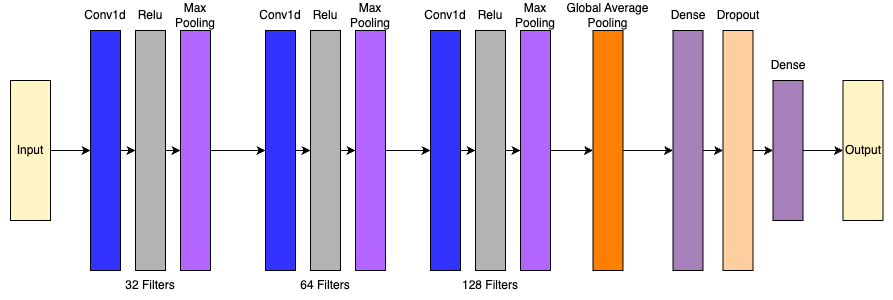

The diagram above was exported from draw.io. Its source (the exported page's mxGraphModel, read from the mxfile embedded in the PNG):
<mxGraphModel dx="1327" dy="648" grid="1" gridSize="10" guides="1" tooltips="1" connect="1" arrows="1" fold="1" page="1" pageScale="1" pageWidth="850" pageHeight="1100" math="0" shadow="0">
  <root>
    <mxCell id="0" />
    <mxCell id="1" parent="0" />
    <mxCell id="NYrQrKwqOOoUG5v25BaH-1" value="" style="rounded=0;whiteSpace=wrap;html=1;fillColor=#3333FF;" vertex="1" parent="1">
      <mxGeometry x="100" y="110" width="30" height="240" as="geometry" />
    </mxCell>
    <mxCell id="NYrQrKwqOOoUG5v25BaH-3" value="Conv1d" style="text;html=1;align=center;verticalAlign=middle;whiteSpace=wrap;rounded=0;" vertex="1" parent="1">
      <mxGeometry x="85" y="80" width="60" height="30" as="geometry" />
    </mxCell>
    <mxCell id="NYrQrKwqOOoUG5v25BaH-4" value="Relu" style="text;html=1;align=center;verticalAlign=middle;whiteSpace=wrap;rounded=0;" vertex="1" parent="1">
      <mxGeometry x="130" y="80" width="60" height="30" as="geometry" />
    </mxCell>
    <mxCell id="NYrQrKwqOOoUG5v25BaH-5" value="" style="rounded=0;whiteSpace=wrap;html=1;fillColor=#B266FF;" vertex="1" parent="1">
      <mxGeometry x="190" y="110" width="30" height="240" as="geometry" />
    </mxCell>
    <mxCell id="NYrQrKwqOOoUG5v25BaH-6" value="Max Pooling" style="text;html=1;align=center;verticalAlign=middle;whiteSpace=wrap;rounded=0;" vertex="1" parent="1">
      <mxGeometry x="175" y="80" width="60" height="30" as="geometry" />
    </mxCell>
    <mxCell id="NYrQrKwqOOoUG5v25BaH-7" value="32 Filters" style="text;html=1;align=center;verticalAlign=middle;whiteSpace=wrap;rounded=0;" vertex="1" parent="1">
      <mxGeometry x="130" y="350" width="60" height="30" as="geometry" />
    </mxCell>
    <mxCell id="NYrQrKwqOOoUG5v25BaH-20" value="" style="rounded=0;whiteSpace=wrap;html=1;fillColor=#FF8000;" vertex="1" parent="1">
      <mxGeometry x="602.5" y="110" width="30" height="240" as="geometry" />
    </mxCell>
    <mxCell id="NYrQrKwqOOoUG5v25BaH-21" value="Global Average Pooling" style="text;html=1;align=center;verticalAlign=middle;whiteSpace=wrap;rounded=0;" vertex="1" parent="1">
      <mxGeometry x="575" y="80" width="85" height="30" as="geometry" />
    </mxCell>
    <mxCell id="NYrQrKwqOOoUG5v25BaH-22" value="" style="rounded=0;whiteSpace=wrap;html=1;fillColor=#3333FF;" vertex="1" parent="1">
      <mxGeometry x="275" y="110" width="30" height="240" as="geometry" />
    </mxCell>
    <mxCell id="NYrQrKwqOOoUG5v25BaH-23" value="" style="rounded=0;whiteSpace=wrap;html=1;fillColor=#B3B3B3;" vertex="1" parent="1">
      <mxGeometry x="320" y="110" width="30" height="240" as="geometry" />
    </mxCell>
    <mxCell id="NYrQrKwqOOoUG5v25BaH-24" value="Conv1d" style="text;html=1;align=center;verticalAlign=middle;whiteSpace=wrap;rounded=0;" vertex="1" parent="1">
      <mxGeometry x="260" y="80" width="60" height="30" as="geometry" />
    </mxCell>
    <mxCell id="NYrQrKwqOOoUG5v25BaH-25" value="Relu" style="text;html=1;align=center;verticalAlign=middle;whiteSpace=wrap;rounded=0;" vertex="1" parent="1">
      <mxGeometry x="305" y="80" width="60" height="30" as="geometry" />
    </mxCell>
    <mxCell id="NYrQrKwqOOoUG5v25BaH-26" value="" style="rounded=0;whiteSpace=wrap;html=1;fillColor=#B266FF;" vertex="1" parent="1">
      <mxGeometry x="365" y="110" width="30" height="240" as="geometry" />
    </mxCell>
    <mxCell id="NYrQrKwqOOoUG5v25BaH-27" value="Max Pooling" style="text;html=1;align=center;verticalAlign=middle;whiteSpace=wrap;rounded=0;" vertex="1" parent="1">
      <mxGeometry x="350" y="80" width="60" height="30" as="geometry" />
    </mxCell>
    <mxCell id="NYrQrKwqOOoUG5v25BaH-28" value="" style="rounded=0;whiteSpace=wrap;html=1;fillColor=#3333FF;" vertex="1" parent="1">
      <mxGeometry x="440" y="110" width="30" height="240" as="geometry" />
    </mxCell>
    <mxCell id="NYrQrKwqOOoUG5v25BaH-29" value="" style="rounded=0;whiteSpace=wrap;html=1;fillColor=#B3B3B3;" vertex="1" parent="1">
      <mxGeometry x="485" y="110" width="30" height="240" as="geometry" />
    </mxCell>
    <mxCell id="NYrQrKwqOOoUG5v25BaH-30" value="Conv1d" style="text;html=1;align=center;verticalAlign=middle;whiteSpace=wrap;rounded=0;" vertex="1" parent="1">
      <mxGeometry x="425" y="80" width="60" height="30" as="geometry" />
    </mxCell>
    <mxCell id="NYrQrKwqOOoUG5v25BaH-31" value="Relu" style="text;html=1;align=center;verticalAlign=middle;whiteSpace=wrap;rounded=0;" vertex="1" parent="1">
      <mxGeometry x="470" y="80" width="60" height="30" as="geometry" />
    </mxCell>
    <mxCell id="NYrQrKwqOOoUG5v25BaH-32" value="" style="rounded=0;whiteSpace=wrap;html=1;fillColor=#B266FF;" vertex="1" parent="1">
      <mxGeometry x="530" y="110" width="30" height="240" as="geometry" />
    </mxCell>
    <mxCell id="NYrQrKwqOOoUG5v25BaH-33" value="Max Pooling" style="text;html=1;align=center;verticalAlign=middle;whiteSpace=wrap;rounded=0;" vertex="1" parent="1">
      <mxGeometry x="515" y="80" width="60" height="30" as="geometry" />
    </mxCell>
    <mxCell id="NYrQrKwqOOoUG5v25BaH-34" value="64 Filters" style="text;html=1;align=center;verticalAlign=middle;whiteSpace=wrap;rounded=0;" vertex="1" parent="1">
      <mxGeometry x="305" y="350" width="60" height="30" as="geometry" />
    </mxCell>
    <mxCell id="NYrQrKwqOOoUG5v25BaH-35" value="128 Filters" style="text;html=1;align=center;verticalAlign=middle;whiteSpace=wrap;rounded=0;" vertex="1" parent="1">
      <mxGeometry x="470" y="350" width="60" height="30" as="geometry" />
    </mxCell>
    <mxCell id="NYrQrKwqOOoUG5v25BaH-36" value="" style="rounded=0;whiteSpace=wrap;html=1;fillColor=#FFF4C3;" vertex="1" parent="1">
      <mxGeometry x="20" y="160" width="40" height="140" as="geometry" />
    </mxCell>
    <mxCell id="NYrQrKwqOOoUG5v25BaH-37" value="Input" style="text;html=1;align=center;verticalAlign=middle;whiteSpace=wrap;rounded=0;" vertex="1" parent="1">
      <mxGeometry x="10" y="215" width="60" height="30" as="geometry" />
    </mxCell>
    <mxCell id="NYrQrKwqOOoUG5v25BaH-39" value="" style="rounded=0;whiteSpace=wrap;html=1;fillColor=#A680B8;" vertex="1" parent="1">
      <mxGeometry x="682.5" y="110" width="30" height="240" as="geometry" />
    </mxCell>
    <mxCell id="NYrQrKwqOOoUG5v25BaH-40" value="" style="endArrow=classic;html=1;rounded=0;exitX=1;exitY=0.5;exitDx=0;exitDy=0;entryX=0;entryY=0.5;entryDx=0;entryDy=0;" edge="1" parent="1" source="NYrQrKwqOOoUG5v25BaH-36" target="NYrQrKwqOOoUG5v25BaH-1">
      <mxGeometry width="50" height="50" relative="1" as="geometry">
        <mxPoint x="50" y="245" as="sourcePoint" />
        <mxPoint x="100" y="195" as="targetPoint" />
      </mxGeometry>
    </mxCell>
    <mxCell id="NYrQrKwqOOoUG5v25BaH-41" value="" style="endArrow=classic;html=1;rounded=0;exitX=1;exitY=0.5;exitDx=0;exitDy=0;entryX=0;entryY=0.5;entryDx=0;entryDy=0;" edge="1" parent="1" source="NYrQrKwqOOoUG5v25BaH-5" target="NYrQrKwqOOoUG5v25BaH-22">
      <mxGeometry width="50" height="50" relative="1" as="geometry">
        <mxPoint x="510" y="340" as="sourcePoint" />
        <mxPoint x="560" y="290" as="targetPoint" />
      </mxGeometry>
    </mxCell>
    <mxCell id="NYrQrKwqOOoUG5v25BaH-43" value="" style="endArrow=classic;html=1;rounded=0;exitX=1;exitY=0.5;exitDx=0;exitDy=0;entryX=0;entryY=0.5;entryDx=0;entryDy=0;" edge="1" parent="1" source="NYrQrKwqOOoUG5v25BaH-1" target="NYrQrKwqOOoUG5v25BaH-2">
      <mxGeometry width="50" height="50" relative="1" as="geometry">
        <mxPoint x="510" y="340" as="sourcePoint" />
        <mxPoint x="560" y="290" as="targetPoint" />
      </mxGeometry>
    </mxCell>
    <mxCell id="NYrQrKwqOOoUG5v25BaH-2" value="" style="rounded=0;whiteSpace=wrap;html=1;fillColor=#B3B3B3;" vertex="1" parent="1">
      <mxGeometry x="145" y="110" width="30" height="240" as="geometry" />
    </mxCell>
    <mxCell id="NYrQrKwqOOoUG5v25BaH-44" value="" style="endArrow=classic;html=1;rounded=0;exitX=1;exitY=0.5;exitDx=0;exitDy=0;entryX=0;entryY=0.5;entryDx=0;entryDy=0;" edge="1" parent="1" source="NYrQrKwqOOoUG5v25BaH-2" target="NYrQrKwqOOoUG5v25BaH-5">
      <mxGeometry width="50" height="50" relative="1" as="geometry">
        <mxPoint x="30" y="240" as="sourcePoint" />
        <mxPoint x="110" y="240" as="targetPoint" />
      </mxGeometry>
    </mxCell>
    <mxCell id="NYrQrKwqOOoUG5v25BaH-45" value="" style="endArrow=classic;html=1;rounded=0;exitX=1;exitY=0.5;exitDx=0;exitDy=0;entryX=0;entryY=0.5;entryDx=0;entryDy=0;" edge="1" parent="1" source="NYrQrKwqOOoUG5v25BaH-22" target="NYrQrKwqOOoUG5v25BaH-23">
      <mxGeometry width="50" height="50" relative="1" as="geometry">
        <mxPoint x="30" y="240" as="sourcePoint" />
        <mxPoint x="110" y="240" as="targetPoint" />
      </mxGeometry>
    </mxCell>
    <mxCell id="NYrQrKwqOOoUG5v25BaH-46" value="" style="endArrow=classic;html=1;rounded=0;exitX=1;exitY=0.5;exitDx=0;exitDy=0;entryX=0;entryY=0.5;entryDx=0;entryDy=0;" edge="1" parent="1" source="NYrQrKwqOOoUG5v25BaH-23" target="NYrQrKwqOOoUG5v25BaH-26">
      <mxGeometry width="50" height="50" relative="1" as="geometry">
        <mxPoint x="30" y="240" as="sourcePoint" />
        <mxPoint x="110" y="240" as="targetPoint" />
      </mxGeometry>
    </mxCell>
    <mxCell id="NYrQrKwqOOoUG5v25BaH-47" value="" style="endArrow=classic;html=1;rounded=0;exitX=1;exitY=0.5;exitDx=0;exitDy=0;entryX=0;entryY=0.5;entryDx=0;entryDy=0;" edge="1" parent="1" source="NYrQrKwqOOoUG5v25BaH-26" target="NYrQrKwqOOoUG5v25BaH-28">
      <mxGeometry width="50" height="50" relative="1" as="geometry">
        <mxPoint x="30" y="240" as="sourcePoint" />
        <mxPoint x="110" y="240" as="targetPoint" />
      </mxGeometry>
    </mxCell>
    <mxCell id="NYrQrKwqOOoUG5v25BaH-48" value="Dense" style="text;html=1;align=center;verticalAlign=middle;whiteSpace=wrap;rounded=0;" vertex="1" parent="1">
      <mxGeometry x="667.5" y="80" width="60" height="30" as="geometry" />
    </mxCell>
    <mxCell id="NYrQrKwqOOoUG5v25BaH-49" value="" style="endArrow=classic;html=1;rounded=0;exitX=1;exitY=0.5;exitDx=0;exitDy=0;entryX=0;entryY=0.5;entryDx=0;entryDy=0;" edge="1" parent="1" source="NYrQrKwqOOoUG5v25BaH-32" target="NYrQrKwqOOoUG5v25BaH-20">
      <mxGeometry width="50" height="50" relative="1" as="geometry">
        <mxPoint x="675" y="340" as="sourcePoint" />
        <mxPoint x="725" y="290" as="targetPoint" />
      </mxGeometry>
    </mxCell>
    <mxCell id="NYrQrKwqOOoUG5v25BaH-50" value="" style="endArrow=classic;html=1;rounded=0;exitX=1;exitY=0.5;exitDx=0;exitDy=0;entryX=0;entryY=0.5;entryDx=0;entryDy=0;" edge="1" parent="1" source="NYrQrKwqOOoUG5v25BaH-28" target="NYrQrKwqOOoUG5v25BaH-29">
      <mxGeometry width="50" height="50" relative="1" as="geometry">
        <mxPoint x="415" y="420" as="sourcePoint" />
        <mxPoint x="465" y="370" as="targetPoint" />
      </mxGeometry>
    </mxCell>
    <mxCell id="NYrQrKwqOOoUG5v25BaH-51" value="" style="endArrow=classic;html=1;rounded=0;exitX=1;exitY=0.5;exitDx=0;exitDy=0;entryX=0;entryY=0.5;entryDx=0;entryDy=0;" edge="1" parent="1" source="NYrQrKwqOOoUG5v25BaH-29" target="NYrQrKwqOOoUG5v25BaH-32">
      <mxGeometry width="50" height="50" relative="1" as="geometry">
        <mxPoint x="380" y="240" as="sourcePoint" />
        <mxPoint x="450" y="240" as="targetPoint" />
      </mxGeometry>
    </mxCell>
    <mxCell id="NYrQrKwqOOoUG5v25BaH-53" value="" style="rounded=0;whiteSpace=wrap;html=1;fillColor=#FFCE9F;" vertex="1" parent="1">
      <mxGeometry x="732.5" y="110" width="30" height="240" as="geometry" />
    </mxCell>
    <mxCell id="NYrQrKwqOOoUG5v25BaH-54" value="" style="rounded=0;whiteSpace=wrap;html=1;fillColor=#A680B8;" vertex="1" parent="1">
      <mxGeometry x="782.5" y="160" width="30" height="140" as="geometry" />
    </mxCell>
    <mxCell id="NYrQrKwqOOoUG5v25BaH-55" value="Dropout" style="text;html=1;align=center;verticalAlign=middle;whiteSpace=wrap;rounded=0;" vertex="1" parent="1">
      <mxGeometry x="717.5" y="80" width="60" height="30" as="geometry" />
    </mxCell>
    <mxCell id="NYrQrKwqOOoUG5v25BaH-56" value="Dense" style="text;html=1;align=center;verticalAlign=middle;whiteSpace=wrap;rounded=0;" vertex="1" parent="1">
      <mxGeometry x="767.5" y="130" width="60" height="30" as="geometry" />
    </mxCell>
    <mxCell id="NYrQrKwqOOoUG5v25BaH-57" value="" style="rounded=0;whiteSpace=wrap;html=1;fillColor=#FFF4C3;" vertex="1" parent="1">
      <mxGeometry x="852.5" y="160" width="40" height="140" as="geometry" />
    </mxCell>
    <mxCell id="NYrQrKwqOOoUG5v25BaH-58" value="" style="endArrow=classic;html=1;rounded=0;exitX=1;exitY=0.5;exitDx=0;exitDy=0;entryX=0;entryY=0.5;entryDx=0;entryDy=0;" edge="1" parent="1" source="NYrQrKwqOOoUG5v25BaH-20" target="NYrQrKwqOOoUG5v25BaH-39">
      <mxGeometry width="50" height="50" relative="1" as="geometry">
        <mxPoint x="547.5" y="240" as="sourcePoint" />
        <mxPoint x="612.5" y="240" as="targetPoint" />
      </mxGeometry>
    </mxCell>
    <mxCell id="NYrQrKwqOOoUG5v25BaH-59" value="" style="endArrow=classic;html=1;rounded=0;exitX=1;exitY=0.5;exitDx=0;exitDy=0;entryX=0;entryY=0.5;entryDx=0;entryDy=0;" edge="1" parent="1" source="NYrQrKwqOOoUG5v25BaH-39" target="NYrQrKwqOOoUG5v25BaH-53">
      <mxGeometry width="50" height="50" relative="1" as="geometry">
        <mxPoint x="547.5" y="240" as="sourcePoint" />
        <mxPoint x="612.5" y="240" as="targetPoint" />
      </mxGeometry>
    </mxCell>
    <mxCell id="NYrQrKwqOOoUG5v25BaH-60" value="" style="endArrow=classic;html=1;rounded=0;exitX=1;exitY=0.5;exitDx=0;exitDy=0;entryX=0;entryY=0.5;entryDx=0;entryDy=0;" edge="1" parent="1" source="NYrQrKwqOOoUG5v25BaH-53" target="NYrQrKwqOOoUG5v25BaH-54">
      <mxGeometry width="50" height="50" relative="1" as="geometry">
        <mxPoint x="547.5" y="240" as="sourcePoint" />
        <mxPoint x="612.5" y="240" as="targetPoint" />
      </mxGeometry>
    </mxCell>
    <mxCell id="NYrQrKwqOOoUG5v25BaH-61" value="" style="endArrow=classic;html=1;rounded=0;exitX=1;exitY=0.5;exitDx=0;exitDy=0;entryX=0;entryY=0.5;entryDx=0;entryDy=0;" edge="1" parent="1" source="NYrQrKwqOOoUG5v25BaH-54" target="NYrQrKwqOOoUG5v25BaH-57">
      <mxGeometry width="50" height="50" relative="1" as="geometry">
        <mxPoint x="357.5" y="240" as="sourcePoint" />
        <mxPoint x="427.5" y="240" as="targetPoint" />
      </mxGeometry>
    </mxCell>
    <mxCell id="NYrQrKwqOOoUG5v25BaH-62" value="Output" style="text;html=1;align=center;verticalAlign=middle;whiteSpace=wrap;rounded=0;" vertex="1" parent="1">
      <mxGeometry x="842.5" y="215" width="60" height="30" as="geometry" />
    </mxCell>
  </root>
</mxGraphModel>